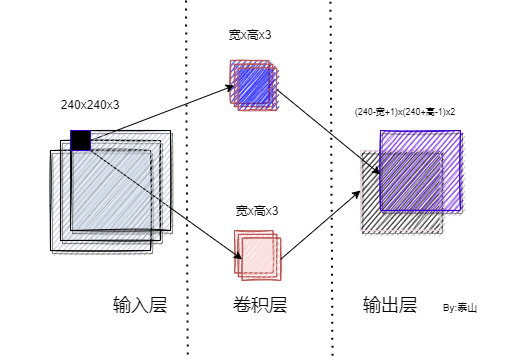

The diagram above was exported from draw.io. Its source (the exported page's mxGraphModel, read from the mxfile embedded in the PNG):
<mxGraphModel dx="1087" dy="569" grid="1" gridSize="10" guides="1" tooltips="1" connect="1" arrows="1" fold="1" page="1" pageScale="1" pageWidth="850" pageHeight="1100" math="0" shadow="0">
  <root>
    <mxCell id="0" />
    <mxCell id="1" parent="0" />
    <mxCell id="WnHMsVqF1tCJ7fittBxv-1" value="" style="rounded=0;whiteSpace=wrap;html=1;perimeterSpacing=1;strokeColor=none;" parent="1" vertex="1">
      <mxGeometry x="110" y="140" width="510" height="360" as="geometry" />
    </mxCell>
    <mxCell id="WnHMsVqF1tCJ7fittBxv-4" value="" style="rounded=0;whiteSpace=wrap;html=1;fillColor=#dae8fc;strokeColor=default;labelBackgroundColor=none;shadow=1;gradientColor=none;sketch=1;glass=0;" parent="1" vertex="1">
      <mxGeometry x="160" y="290" width="100" height="100" as="geometry" />
    </mxCell>
    <mxCell id="WnHMsVqF1tCJ7fittBxv-5" value="" style="rounded=0;whiteSpace=wrap;html=1;fillColor=#dae8fc;strokeColor=default;labelBackgroundColor=none;shadow=1;gradientColor=none;sketch=1;glass=0;" parent="1" vertex="1">
      <mxGeometry x="170" y="280" width="100" height="100" as="geometry" />
    </mxCell>
    <mxCell id="WnHMsVqF1tCJ7fittBxv-21" value="" style="group" parent="1" connectable="0" vertex="1">
      <mxGeometry x="344" y="370" width="46.15" height="50" as="geometry" />
    </mxCell>
    <mxCell id="WnHMsVqF1tCJ7fittBxv-22" value="" style="rounded=0;whiteSpace=wrap;html=1;shadow=0;glass=0;labelBackgroundColor=none;sketch=1;strokeColor=#b85450;fillColor=#f8cecc;" parent="WnHMsVqF1tCJ7fittBxv-21" vertex="1">
      <mxGeometry width="38.458333333333336" height="42.307692307692314" as="geometry" />
    </mxCell>
    <mxCell id="WnHMsVqF1tCJ7fittBxv-23" value="" style="rounded=0;whiteSpace=wrap;html=1;shadow=0;glass=0;labelBackgroundColor=none;sketch=1;strokeColor=#b85450;fillColor=#f8cecc;" parent="WnHMsVqF1tCJ7fittBxv-21" vertex="1">
      <mxGeometry x="3.845833333333333" y="3.8461538461538467" width="38.458333333333336" height="42.307692307692314" as="geometry" />
    </mxCell>
    <mxCell id="WnHMsVqF1tCJ7fittBxv-24" value="" style="rounded=0;whiteSpace=wrap;html=1;shadow=0;glass=0;labelBackgroundColor=none;sketch=1;strokeColor=#b85450;fillColor=#f8cecc;" parent="WnHMsVqF1tCJ7fittBxv-21" vertex="1">
      <mxGeometry x="7.691666666666666" y="7.692307692307693" width="38.458333333333336" height="42.307692307692314" as="geometry" />
    </mxCell>
    <mxCell id="WnHMsVqF1tCJ7fittBxv-25" value="" style="whiteSpace=wrap;html=1;aspect=fixed;rounded=0;shadow=1;glass=0;labelBackgroundColor=none;sketch=1;strokeColor=#E6D0DE;fillColor=#000000;gradientColor=none;" parent="1" vertex="1">
      <mxGeometry x="470" y="290" width="80" height="80" as="geometry" />
    </mxCell>
    <mxCell id="WnHMsVqF1tCJ7fittBxv-26" value="" style="whiteSpace=wrap;html=1;aspect=fixed;rounded=0;shadow=1;glass=0;labelBackgroundColor=none;sketch=1;strokeColor=#3700CC;fillColor=#6a00ff;fontColor=#ffffff;" parent="1" vertex="1">
      <mxGeometry x="490" y="270" width="80" height="80" as="geometry" />
    </mxCell>
    <mxCell id="WnHMsVqF1tCJ7fittBxv-29" value="" style="endArrow=classic;html=1;rounded=0;exitX=1;exitY=0.5;exitDx=0;exitDy=0;entryX=0;entryY=0.5;entryDx=0;entryDy=0;" parent="1" source="WnHMsVqF1tCJ7fittBxv-24" target="WnHMsVqF1tCJ7fittBxv-25" edge="1">
      <mxGeometry width="50" height="50" relative="1" as="geometry">
        <mxPoint x="400" y="420" as="sourcePoint" />
        <mxPoint x="450" y="370" as="targetPoint" />
      </mxGeometry>
    </mxCell>
    <mxCell id="WnHMsVqF1tCJ7fittBxv-31" value="" style="endArrow=classic;html=1;rounded=0;exitX=1;exitY=0.5;exitDx=0;exitDy=0;entryX=0;entryY=0.55;entryDx=0;entryDy=0;entryPerimeter=0;" parent="1" source="WnHMsVqF1tCJ7fittBxv-13" target="WnHMsVqF1tCJ7fittBxv-26" edge="1">
      <mxGeometry width="50" height="50" relative="1" as="geometry">
        <mxPoint x="400" y="420" as="sourcePoint" />
        <mxPoint x="450" y="370" as="targetPoint" />
      </mxGeometry>
    </mxCell>
    <mxCell id="WnHMsVqF1tCJ7fittBxv-32" value="240x240x3" style="text;html=1;strokeColor=none;fillColor=none;align=center;verticalAlign=middle;whiteSpace=wrap;rounded=0;shadow=1;glass=0;labelBackgroundColor=none;sketch=1;" parent="1" vertex="1">
      <mxGeometry x="170" y="230" width="60" height="30" as="geometry" />
    </mxCell>
    <mxCell id="WnHMsVqF1tCJ7fittBxv-33" value="宽x高x3" style="text;html=1;strokeColor=none;fillColor=none;align=center;verticalAlign=middle;whiteSpace=wrap;rounded=0;shadow=1;glass=0;labelBackgroundColor=none;sketch=1;" parent="1" vertex="1">
      <mxGeometry x="330.15" y="160" width="60" height="30" as="geometry" />
    </mxCell>
    <mxCell id="WnHMsVqF1tCJ7fittBxv-34" value="宽x高x3" style="text;html=1;strokeColor=none;fillColor=none;align=center;verticalAlign=middle;whiteSpace=wrap;rounded=0;shadow=1;glass=0;labelBackgroundColor=none;sketch=1;" parent="1" vertex="1">
      <mxGeometry x="337.08" y="336" width="60" height="30" as="geometry" />
    </mxCell>
    <mxCell id="WnHMsVqF1tCJ7fittBxv-35" value="" style="endArrow=none;dashed=1;html=1;dashPattern=1 3;strokeWidth=2;rounded=0;entryX=0.385;entryY=0.994;entryDx=0;entryDy=0;entryPerimeter=0;exitX=0.382;exitY=0.003;exitDx=0;exitDy=0;exitPerimeter=0;" parent="1" edge="1">
      <mxGeometry width="50" height="50" relative="1" as="geometry">
        <mxPoint x="295.5039999999999" y="140.086" as="sourcePoint" />
        <mxPoint x="297.22" y="498.828" as="targetPoint" />
      </mxGeometry>
    </mxCell>
    <mxCell id="WnHMsVqF1tCJ7fittBxv-36" value="" style="endArrow=none;dashed=1;html=1;dashPattern=1 3;strokeWidth=2;rounded=0;entryX=0.385;entryY=0.994;entryDx=0;entryDy=0;entryPerimeter=0;exitX=0.382;exitY=0.003;exitDx=0;exitDy=0;exitPerimeter=0;" parent="1" edge="1">
      <mxGeometry width="50" height="50" relative="1" as="geometry">
        <mxPoint x="440.004" y="141.256" as="sourcePoint" />
        <mxPoint x="441.9899999999999" y="499.998" as="targetPoint" />
      </mxGeometry>
    </mxCell>
    <mxCell id="WnHMsVqF1tCJ7fittBxv-39" value="&lt;font style=&quot;font-size: 9px;&quot;&gt;(240-宽+1)x(240+高-1)x2&lt;/font&gt;" style="text;html=1;strokeColor=none;fillColor=none;align=center;verticalAlign=middle;whiteSpace=wrap;rounded=0;shadow=1;glass=0;labelBackgroundColor=none;sketch=1;spacingTop=-9;" parent="1" vertex="1">
      <mxGeometry x="460" y="240" width="110" height="30" as="geometry" />
    </mxCell>
    <mxCell id="WnHMsVqF1tCJ7fittBxv-43" value="&lt;span style=&quot;font-size: 18px;&quot;&gt;输入层&lt;/span&gt;" style="text;html=1;strokeColor=none;fillColor=none;align=center;verticalAlign=middle;whiteSpace=wrap;rounded=0;shadow=1;glass=0;labelBackgroundColor=none;sketch=1;fontSize=9;" parent="1" vertex="1">
      <mxGeometry x="220" y="430" width="60" height="30" as="geometry" />
    </mxCell>
    <mxCell id="WnHMsVqF1tCJ7fittBxv-44" value="&lt;font style=&quot;font-size: 18px;&quot;&gt;卷积层&lt;/font&gt;" style="text;html=1;strokeColor=none;fillColor=none;align=center;verticalAlign=middle;whiteSpace=wrap;rounded=0;shadow=1;glass=0;labelBackgroundColor=none;sketch=1;fontSize=9;" parent="1" vertex="1">
      <mxGeometry x="340.00000000000006" y="430" width="60" height="30" as="geometry" />
    </mxCell>
    <mxCell id="WnHMsVqF1tCJ7fittBxv-45" value="&lt;font style=&quot;font-size: 18px;&quot;&gt;输出层&lt;/font&gt;" style="text;html=1;strokeColor=none;fillColor=none;align=center;verticalAlign=middle;whiteSpace=wrap;rounded=0;shadow=1;glass=0;labelBackgroundColor=none;sketch=1;fontSize=9;" parent="1" vertex="1">
      <mxGeometry x="470.00000000000006" y="430" width="60" height="30" as="geometry" />
    </mxCell>
    <mxCell id="WnHMsVqF1tCJ7fittBxv-46" value="&lt;font style=&quot;font-size: 10px;&quot;&gt;By:泰山&lt;/font&gt;" style="text;html=1;strokeColor=none;fillColor=none;align=center;verticalAlign=middle;whiteSpace=wrap;rounded=0;shadow=1;glass=0;labelBackgroundColor=none;sketch=1;fontSize=18;" parent="1" vertex="1">
      <mxGeometry x="540" y="430" width="60" height="30" as="geometry" />
    </mxCell>
    <mxCell id="WnHMsVqF1tCJ7fittBxv-9" value="" style="rounded=0;whiteSpace=wrap;html=1;shadow=0;glass=0;labelBackgroundColor=none;sketch=1;strokeColor=#b85450;fillColor=#0000FF;" parent="1" vertex="1">
      <mxGeometry x="340" y="200" width="38.458333333333336" height="42.307692307692314" as="geometry" />
    </mxCell>
    <mxCell id="WnHMsVqF1tCJ7fittBxv-12" value="" style="rounded=0;whiteSpace=wrap;html=1;shadow=0;glass=0;labelBackgroundColor=none;sketch=1;strokeColor=#b85450;fillColor=#0000FF;" parent="1" vertex="1">
      <mxGeometry x="343.84583333333336" y="203.84615384615384" width="38.458333333333336" height="42.307692307692314" as="geometry" />
    </mxCell>
    <mxCell id="WnHMsVqF1tCJ7fittBxv-13" value="" style="rounded=0;whiteSpace=wrap;html=1;shadow=0;glass=0;labelBackgroundColor=none;sketch=1;strokeColor=#b85450;fillColor=#0000FF;" parent="1" vertex="1">
      <mxGeometry x="347.69166666666666" y="207.69230769230768" width="38.458333333333336" height="42.307692307692314" as="geometry" />
    </mxCell>
    <mxCell id="WnHMsVqF1tCJ7fittBxv-30" value="" style="endArrow=classic;html=1;rounded=0;entryX=0;entryY=0.5;entryDx=0;entryDy=0;exitX=1;exitY=0.5;exitDx=0;exitDy=0;" parent="1" target="WnHMsVqF1tCJ7fittBxv-12" edge="1" source="WnHMsVqF1tCJ7fittBxv-8">
      <mxGeometry width="50" height="50" relative="1" as="geometry">
        <mxPoint x="200" y="290" as="sourcePoint" />
        <mxPoint x="450" y="370" as="targetPoint" />
      </mxGeometry>
    </mxCell>
    <mxCell id="WnHMsVqF1tCJ7fittBxv-28" value="" style="endArrow=classic;html=1;rounded=0;exitX=1;exitY=1;exitDx=0;exitDy=0;entryX=0;entryY=0.5;entryDx=0;entryDy=0;" parent="1" source="WnHMsVqF1tCJ7fittBxv-8" target="WnHMsVqF1tCJ7fittBxv-24" edge="1">
      <mxGeometry width="50" height="50" relative="1" as="geometry">
        <mxPoint x="400" y="420" as="sourcePoint" />
        <mxPoint x="450" y="370" as="targetPoint" />
      </mxGeometry>
    </mxCell>
    <mxCell id="YxKc8XwPI_EQIAwzRYs2-3" value="" style="group" vertex="1" connectable="0" parent="1">
      <mxGeometry x="180" y="270" width="100" height="100" as="geometry" />
    </mxCell>
    <mxCell id="YxKc8XwPI_EQIAwzRYs2-2" value="" style="rounded=0;whiteSpace=wrap;html=1;fillColor=#dae8fc;strokeColor=default;labelBackgroundColor=none;shadow=1;gradientColor=none;sketch=1;glass=0;" vertex="1" parent="YxKc8XwPI_EQIAwzRYs2-3">
      <mxGeometry width="100" height="100" as="geometry" />
    </mxCell>
    <mxCell id="WnHMsVqF1tCJ7fittBxv-8" value="" style="rounded=0;whiteSpace=wrap;html=1;shadow=0;glass=0;labelBackgroundColor=none;sketch=0;strokeColor=#3700CC;fillColor=#000000;fontColor=#ffffff;" parent="YxKc8XwPI_EQIAwzRYs2-3" vertex="1">
      <mxGeometry width="20" height="20" as="geometry" />
    </mxCell>
  </root>
</mxGraphModel>